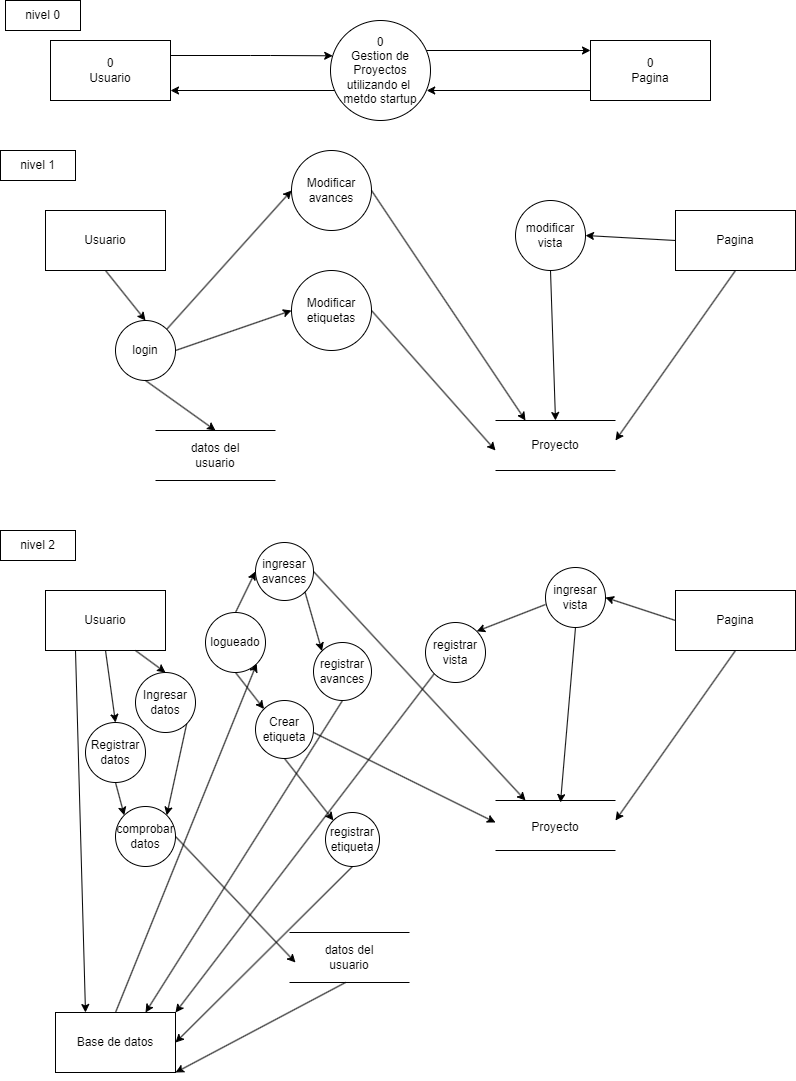

The diagram above was exported from draw.io. Its source (the exported page's mxGraphModel, read from the mxfile embedded in the PNG):
<mxGraphModel dx="1434" dy="780" grid="1" gridSize="10" guides="1" tooltips="1" connect="1" arrows="1" fold="1" page="1" pageScale="1" pageWidth="827" pageHeight="1169" math="0" shadow="0">
  <root>
    <mxCell id="0" />
    <mxCell id="1" parent="0" />
    <mxCell id="GzDAI7mAXMrOdSjYRhXf-1" value="0&lt;br&gt;Usuario" style="rounded=0;whiteSpace=wrap;html=1;" parent="1" vertex="1">
      <mxGeometry x="50" y="50" width="120" height="60" as="geometry" />
    </mxCell>
    <mxCell id="GzDAI7mAXMrOdSjYRhXf-2" value="0&lt;br&gt;Pagina" style="rounded=0;whiteSpace=wrap;html=1;" parent="1" vertex="1">
      <mxGeometry x="590" y="50" width="120" height="60" as="geometry" />
    </mxCell>
    <mxCell id="GzDAI7mAXMrOdSjYRhXf-3" value="0&lt;br&gt;Gestion de Proyectos utilizando el&amp;nbsp; metdo startup" style="ellipse;whiteSpace=wrap;html=1;aspect=fixed;" parent="1" vertex="1">
      <mxGeometry x="330" y="30" width="100" height="100" as="geometry" />
    </mxCell>
    <mxCell id="GzDAI7mAXMrOdSjYRhXf-4" value="" style="endArrow=classic;html=1;rounded=0;exitX=1;exitY=0.25;exitDx=0;exitDy=0;entryX=0.022;entryY=0.353;entryDx=0;entryDy=0;entryPerimeter=0;" parent="1" source="GzDAI7mAXMrOdSjYRhXf-1" target="GzDAI7mAXMrOdSjYRhXf-3" edge="1">
      <mxGeometry width="50" height="50" relative="1" as="geometry">
        <mxPoint x="190" y="70" as="sourcePoint" />
        <mxPoint x="340" y="65" as="targetPoint" />
        <Array as="points">
          <mxPoint x="250" y="65" />
          <mxPoint x="270" y="65" />
        </Array>
      </mxGeometry>
    </mxCell>
    <mxCell id="GzDAI7mAXMrOdSjYRhXf-5" value="" style="endArrow=classic;html=1;rounded=0;exitX=0.041;exitY=0.7;exitDx=0;exitDy=0;exitPerimeter=0;" parent="1" source="GzDAI7mAXMrOdSjYRhXf-3" edge="1">
      <mxGeometry width="50" height="50" relative="1" as="geometry">
        <mxPoint x="330" y="100" as="sourcePoint" />
        <mxPoint x="170" y="100" as="targetPoint" />
      </mxGeometry>
    </mxCell>
    <mxCell id="GzDAI7mAXMrOdSjYRhXf-6" value="" style="endArrow=classic;html=1;rounded=0;entryX=0.962;entryY=0.7;entryDx=0;entryDy=0;entryPerimeter=0;" parent="1" target="GzDAI7mAXMrOdSjYRhXf-3" edge="1">
      <mxGeometry width="50" height="50" relative="1" as="geometry">
        <mxPoint x="590" y="100" as="sourcePoint" />
        <mxPoint x="430" y="100" as="targetPoint" />
      </mxGeometry>
    </mxCell>
    <mxCell id="GzDAI7mAXMrOdSjYRhXf-7" value="" style="endArrow=classic;html=1;rounded=0;exitX=0.96;exitY=0.3;exitDx=0;exitDy=0;exitPerimeter=0;" parent="1" source="GzDAI7mAXMrOdSjYRhXf-3" edge="1">
      <mxGeometry width="50" height="50" relative="1" as="geometry">
        <mxPoint x="430" y="60" as="sourcePoint" />
        <mxPoint x="590" y="60" as="targetPoint" />
        <Array as="points" />
      </mxGeometry>
    </mxCell>
    <mxCell id="GzDAI7mAXMrOdSjYRhXf-8" value="nivel 0" style="rounded=0;whiteSpace=wrap;html=1;" parent="1" vertex="1">
      <mxGeometry x="5" y="10" width="75" height="30" as="geometry" />
    </mxCell>
    <mxCell id="GzDAI7mAXMrOdSjYRhXf-9" value="nivel 1" style="rounded=0;whiteSpace=wrap;html=1;" parent="1" vertex="1">
      <mxGeometry y="160" width="75" height="30" as="geometry" />
    </mxCell>
    <mxCell id="GzDAI7mAXMrOdSjYRhXf-10" value="Usuario" style="rounded=0;whiteSpace=wrap;html=1;" parent="1" vertex="1">
      <mxGeometry x="45" y="220" width="120" height="60" as="geometry" />
    </mxCell>
    <mxCell id="GzDAI7mAXMrOdSjYRhXf-13" value="Pagina" style="rounded=0;whiteSpace=wrap;html=1;" parent="1" vertex="1">
      <mxGeometry x="675" y="220" width="120" height="60" as="geometry" />
    </mxCell>
    <mxCell id="GzDAI7mAXMrOdSjYRhXf-18" value="" style="endArrow=none;html=1;rounded=0;" parent="1" edge="1">
      <mxGeometry width="50" height="50" relative="1" as="geometry">
        <mxPoint x="495" y="430" as="sourcePoint" />
        <mxPoint x="615" y="430" as="targetPoint" />
      </mxGeometry>
    </mxCell>
    <mxCell id="GzDAI7mAXMrOdSjYRhXf-19" value="" style="endArrow=none;html=1;rounded=0;" parent="1" edge="1">
      <mxGeometry width="50" height="50" relative="1" as="geometry">
        <mxPoint x="495" y="480" as="sourcePoint" />
        <mxPoint x="615" y="480" as="targetPoint" />
      </mxGeometry>
    </mxCell>
    <mxCell id="GzDAI7mAXMrOdSjYRhXf-20" value="Proyecto" style="text;html=1;strokeColor=none;fillColor=none;align=center;verticalAlign=middle;whiteSpace=wrap;rounded=0;" parent="1" vertex="1">
      <mxGeometry x="525" y="440" width="60" height="30" as="geometry" />
    </mxCell>
    <mxCell id="GzDAI7mAXMrOdSjYRhXf-34" value="" style="endArrow=classic;html=1;rounded=0;exitX=0.5;exitY=1;exitDx=0;exitDy=0;" parent="1" source="GzDAI7mAXMrOdSjYRhXf-13" edge="1">
      <mxGeometry width="50" height="50" relative="1" as="geometry">
        <mxPoint x="605" y="200" as="sourcePoint" />
        <mxPoint x="615" y="450" as="targetPoint" />
      </mxGeometry>
    </mxCell>
    <mxCell id="GzDAI7mAXMrOdSjYRhXf-36" value="Modificar avances" style="ellipse;whiteSpace=wrap;html=1;aspect=fixed;" parent="1" vertex="1">
      <mxGeometry x="291" y="160" width="80" height="80" as="geometry" />
    </mxCell>
    <mxCell id="GzDAI7mAXMrOdSjYRhXf-37" value="Modificar etiquetas" style="ellipse;whiteSpace=wrap;html=1;aspect=fixed;" parent="1" vertex="1">
      <mxGeometry x="291" y="280" width="80" height="80" as="geometry" />
    </mxCell>
    <mxCell id="GzDAI7mAXMrOdSjYRhXf-38" value="" style="endArrow=classic;html=1;rounded=0;exitX=1;exitY=0.5;exitDx=0;exitDy=0;entryX=0;entryY=0.5;entryDx=0;entryDy=0;" parent="1" source="5mMMSUb-4_hjMmikre-d-4" target="GzDAI7mAXMrOdSjYRhXf-37" edge="1">
      <mxGeometry width="50" height="50" relative="1" as="geometry">
        <mxPoint x="205" y="330" as="sourcePoint" />
        <mxPoint x="205" y="430" as="targetPoint" />
      </mxGeometry>
    </mxCell>
    <mxCell id="GzDAI7mAXMrOdSjYRhXf-39" value="" style="endArrow=classic;html=1;rounded=0;exitX=1;exitY=0;exitDx=0;exitDy=0;entryX=0;entryY=0.5;entryDx=0;entryDy=0;" parent="1" source="5mMMSUb-4_hjMmikre-d-4" target="GzDAI7mAXMrOdSjYRhXf-36" edge="1">
      <mxGeometry width="50" height="50" relative="1" as="geometry">
        <mxPoint x="165" y="240" as="sourcePoint" />
        <mxPoint x="255" y="305" as="targetPoint" />
      </mxGeometry>
    </mxCell>
    <mxCell id="GzDAI7mAXMrOdSjYRhXf-40" value="" style="endArrow=classic;html=1;rounded=0;exitX=1;exitY=0.5;exitDx=0;exitDy=0;" parent="1" source="GzDAI7mAXMrOdSjYRhXf-36" edge="1">
      <mxGeometry width="50" height="50" relative="1" as="geometry">
        <mxPoint x="495" y="210" as="sourcePoint" />
        <mxPoint x="525" y="430" as="targetPoint" />
      </mxGeometry>
    </mxCell>
    <mxCell id="GzDAI7mAXMrOdSjYRhXf-41" value="" style="endArrow=classic;html=1;rounded=0;exitX=1;exitY=0.5;exitDx=0;exitDy=0;" parent="1" source="GzDAI7mAXMrOdSjYRhXf-37" edge="1">
      <mxGeometry width="50" height="50" relative="1" as="geometry">
        <mxPoint x="335" y="340" as="sourcePoint" />
        <mxPoint x="495" y="460" as="targetPoint" />
      </mxGeometry>
    </mxCell>
    <mxCell id="GzDAI7mAXMrOdSjYRhXf-58" value="nivel 2" style="rounded=0;whiteSpace=wrap;html=1;" parent="1" vertex="1">
      <mxGeometry y="540" width="75" height="30" as="geometry" />
    </mxCell>
    <mxCell id="GzDAI7mAXMrOdSjYRhXf-59" value="Usuario" style="rounded=0;whiteSpace=wrap;html=1;" parent="1" vertex="1">
      <mxGeometry x="45" y="600" width="120" height="60" as="geometry" />
    </mxCell>
    <mxCell id="GzDAI7mAXMrOdSjYRhXf-60" value="registrar avances" style="ellipse;whiteSpace=wrap;html=1;aspect=fixed;" parent="1" vertex="1">
      <mxGeometry x="313" y="652" width="58" height="58" as="geometry" />
    </mxCell>
    <mxCell id="GzDAI7mAXMrOdSjYRhXf-61" value="Pagina" style="rounded=0;whiteSpace=wrap;html=1;" parent="1" vertex="1">
      <mxGeometry x="675" y="600" width="120" height="60" as="geometry" />
    </mxCell>
    <mxCell id="GzDAI7mAXMrOdSjYRhXf-62" value="" style="endArrow=classic;html=1;rounded=0;exitX=0.25;exitY=1;exitDx=0;exitDy=0;entryX=0.25;entryY=0;entryDx=0;entryDy=0;" parent="1" source="GzDAI7mAXMrOdSjYRhXf-59" target="GzDAI7mAXMrOdSjYRhXf-74" edge="1">
      <mxGeometry width="50" height="50" relative="1" as="geometry">
        <mxPoint x="175" y="620" as="sourcePoint" />
        <mxPoint x="235" y="590" as="targetPoint" />
      </mxGeometry>
    </mxCell>
    <mxCell id="GzDAI7mAXMrOdSjYRhXf-63" value="" style="endArrow=none;html=1;rounded=0;" parent="1" edge="1">
      <mxGeometry width="50" height="50" relative="1" as="geometry">
        <mxPoint x="495" y="810" as="sourcePoint" />
        <mxPoint x="615" y="810" as="targetPoint" />
      </mxGeometry>
    </mxCell>
    <mxCell id="GzDAI7mAXMrOdSjYRhXf-64" value="" style="endArrow=none;html=1;rounded=0;" parent="1" edge="1">
      <mxGeometry width="50" height="50" relative="1" as="geometry">
        <mxPoint x="495" y="860" as="sourcePoint" />
        <mxPoint x="615" y="860" as="targetPoint" />
      </mxGeometry>
    </mxCell>
    <mxCell id="GzDAI7mAXMrOdSjYRhXf-65" value="Proyecto" style="text;html=1;strokeColor=none;fillColor=none;align=center;verticalAlign=middle;whiteSpace=wrap;rounded=0;" parent="1" vertex="1">
      <mxGeometry x="525" y="822" width="60" height="30" as="geometry" />
    </mxCell>
    <mxCell id="GzDAI7mAXMrOdSjYRhXf-66" value="" style="endArrow=classic;html=1;rounded=0;exitX=0.5;exitY=1;exitDx=0;exitDy=0;entryX=0.75;entryY=0;entryDx=0;entryDy=0;" parent="1" source="GzDAI7mAXMrOdSjYRhXf-60" target="GzDAI7mAXMrOdSjYRhXf-74" edge="1">
      <mxGeometry width="50" height="50" relative="1" as="geometry">
        <mxPoint x="375" y="609" as="sourcePoint" />
        <mxPoint x="495" y="840" as="targetPoint" />
      </mxGeometry>
    </mxCell>
    <mxCell id="GzDAI7mAXMrOdSjYRhXf-67" value="" style="endArrow=classic;html=1;rounded=0;exitX=0.5;exitY=1;exitDx=0;exitDy=0;" parent="1" source="GzDAI7mAXMrOdSjYRhXf-61" edge="1">
      <mxGeometry width="50" height="50" relative="1" as="geometry">
        <mxPoint x="605" y="580" as="sourcePoint" />
        <mxPoint x="615" y="830" as="targetPoint" />
      </mxGeometry>
    </mxCell>
    <mxCell id="GzDAI7mAXMrOdSjYRhXf-68" value="ingresar avances" style="ellipse;whiteSpace=wrap;html=1;aspect=fixed;" parent="1" vertex="1">
      <mxGeometry x="255" y="552" width="58" height="58" as="geometry" />
    </mxCell>
    <mxCell id="GzDAI7mAXMrOdSjYRhXf-69" value="Crear etiqueta" style="ellipse;whiteSpace=wrap;html=1;aspect=fixed;" parent="1" vertex="1">
      <mxGeometry x="255" y="710" width="58" height="58" as="geometry" />
    </mxCell>
    <mxCell id="GzDAI7mAXMrOdSjYRhXf-70" value="" style="endArrow=classic;html=1;rounded=0;exitX=0.5;exitY=1;exitDx=0;exitDy=0;entryX=0;entryY=0;entryDx=0;entryDy=0;" parent="1" source="5mMMSUb-4_hjMmikre-d-14" target="GzDAI7mAXMrOdSjYRhXf-69" edge="1">
      <mxGeometry width="50" height="50" relative="1" as="geometry">
        <mxPoint x="205" y="710" as="sourcePoint" />
        <mxPoint x="205" y="810" as="targetPoint" />
      </mxGeometry>
    </mxCell>
    <mxCell id="GzDAI7mAXMrOdSjYRhXf-71" value="" style="endArrow=classic;html=1;rounded=0;exitX=0.5;exitY=0;exitDx=0;exitDy=0;entryX=0;entryY=0.5;entryDx=0;entryDy=0;" parent="1" source="5mMMSUb-4_hjMmikre-d-14" target="GzDAI7mAXMrOdSjYRhXf-68" edge="1">
      <mxGeometry width="50" height="50" relative="1" as="geometry">
        <mxPoint x="165" y="620" as="sourcePoint" />
        <mxPoint x="255" y="685" as="targetPoint" />
      </mxGeometry>
    </mxCell>
    <mxCell id="GzDAI7mAXMrOdSjYRhXf-72" value="" style="endArrow=classic;html=1;rounded=0;exitX=1;exitY=0.5;exitDx=0;exitDy=0;" parent="1" source="GzDAI7mAXMrOdSjYRhXf-68" edge="1">
      <mxGeometry width="50" height="50" relative="1" as="geometry">
        <mxPoint x="495" y="590" as="sourcePoint" />
        <mxPoint x="525" y="810" as="targetPoint" />
      </mxGeometry>
    </mxCell>
    <mxCell id="GzDAI7mAXMrOdSjYRhXf-73" value="" style="endArrow=classic;html=1;rounded=0;exitX=0.5;exitY=1;exitDx=0;exitDy=0;entryX=0;entryY=0;entryDx=0;entryDy=0;" parent="1" source="GzDAI7mAXMrOdSjYRhXf-69" target="GzDAI7mAXMrOdSjYRhXf-76" edge="1">
      <mxGeometry width="50" height="50" relative="1" as="geometry">
        <mxPoint x="335" y="852" as="sourcePoint" />
        <mxPoint x="495" y="810" as="targetPoint" />
      </mxGeometry>
    </mxCell>
    <mxCell id="GzDAI7mAXMrOdSjYRhXf-74" value="Base de datos" style="rounded=0;whiteSpace=wrap;html=1;" parent="1" vertex="1">
      <mxGeometry x="55" y="1022" width="120" height="60" as="geometry" />
    </mxCell>
    <mxCell id="GzDAI7mAXMrOdSjYRhXf-75" value="" style="endArrow=classic;html=1;rounded=0;entryX=0;entryY=0;entryDx=0;entryDy=0;exitX=1;exitY=1;exitDx=0;exitDy=0;" parent="1" source="GzDAI7mAXMrOdSjYRhXf-68" target="GzDAI7mAXMrOdSjYRhXf-60" edge="1">
      <mxGeometry width="50" height="50" relative="1" as="geometry">
        <mxPoint x="265" y="542" as="sourcePoint" />
        <mxPoint x="315" y="492" as="targetPoint" />
      </mxGeometry>
    </mxCell>
    <mxCell id="GzDAI7mAXMrOdSjYRhXf-76" value="registrar etiqueta" style="ellipse;whiteSpace=wrap;html=1;aspect=fixed;" parent="1" vertex="1">
      <mxGeometry x="325" y="822" width="54" height="54" as="geometry" />
    </mxCell>
    <mxCell id="GzDAI7mAXMrOdSjYRhXf-77" value="" style="endArrow=classic;html=1;rounded=0;exitX=0.5;exitY=1;exitDx=0;exitDy=0;entryX=1;entryY=0.5;entryDx=0;entryDy=0;" parent="1" source="GzDAI7mAXMrOdSjYRhXf-76" target="GzDAI7mAXMrOdSjYRhXf-74" edge="1">
      <mxGeometry width="50" height="50" relative="1" as="geometry">
        <mxPoint x="275" y="932" as="sourcePoint" />
        <mxPoint x="325" y="882" as="targetPoint" />
      </mxGeometry>
    </mxCell>
    <mxCell id="GzDAI7mAXMrOdSjYRhXf-78" value="" style="endArrow=classic;html=1;rounded=0;exitX=1;exitY=0.5;exitDx=0;exitDy=0;" parent="1" edge="1">
      <mxGeometry width="50" height="50" relative="1" as="geometry">
        <mxPoint x="313" y="742" as="sourcePoint" />
        <mxPoint x="495" y="832" as="targetPoint" />
      </mxGeometry>
    </mxCell>
    <mxCell id="GzDAI7mAXMrOdSjYRhXf-83" value="ingresar vista" style="ellipse;whiteSpace=wrap;html=1;aspect=fixed;" parent="1" vertex="1">
      <mxGeometry x="545" y="577" width="60" height="60" as="geometry" />
    </mxCell>
    <mxCell id="GzDAI7mAXMrOdSjYRhXf-84" value="" style="endArrow=classic;html=1;rounded=0;exitX=0;exitY=0.5;exitDx=0;exitDy=0;entryX=1;entryY=0.5;entryDx=0;entryDy=0;" parent="1" source="GzDAI7mAXMrOdSjYRhXf-61" target="GzDAI7mAXMrOdSjYRhXf-83" edge="1">
      <mxGeometry width="50" height="50" relative="1" as="geometry">
        <mxPoint x="615" y="622" as="sourcePoint" />
        <mxPoint x="665" y="572" as="targetPoint" />
      </mxGeometry>
    </mxCell>
    <mxCell id="GzDAI7mAXMrOdSjYRhXf-85" value="" style="endArrow=classic;html=1;rounded=0;exitX=0.5;exitY=1;exitDx=0;exitDy=0;" parent="1" source="GzDAI7mAXMrOdSjYRhXf-83" edge="1">
      <mxGeometry width="50" height="50" relative="1" as="geometry">
        <mxPoint x="575" y="732" as="sourcePoint" />
        <mxPoint x="560" y="812" as="targetPoint" />
      </mxGeometry>
    </mxCell>
    <mxCell id="GzDAI7mAXMrOdSjYRhXf-87" value="modificar vista" style="ellipse;whiteSpace=wrap;html=1;aspect=fixed;" parent="1" vertex="1">
      <mxGeometry x="515" y="210" width="70" height="70" as="geometry" />
    </mxCell>
    <mxCell id="GzDAI7mAXMrOdSjYRhXf-88" value="" style="endArrow=classic;html=1;rounded=0;exitX=0;exitY=0.5;exitDx=0;exitDy=0;entryX=1;entryY=0.5;entryDx=0;entryDy=0;" parent="1" source="GzDAI7mAXMrOdSjYRhXf-13" target="GzDAI7mAXMrOdSjYRhXf-87" edge="1">
      <mxGeometry width="50" height="50" relative="1" as="geometry">
        <mxPoint x="635" y="290" as="sourcePoint" />
        <mxPoint x="685" y="240" as="targetPoint" />
      </mxGeometry>
    </mxCell>
    <mxCell id="GzDAI7mAXMrOdSjYRhXf-89" value="" style="endArrow=classic;html=1;rounded=0;exitX=0.5;exitY=1;exitDx=0;exitDy=0;" parent="1" source="GzDAI7mAXMrOdSjYRhXf-87" edge="1">
      <mxGeometry width="50" height="50" relative="1" as="geometry">
        <mxPoint x="575" y="350" as="sourcePoint" />
        <mxPoint x="555" y="430" as="targetPoint" />
      </mxGeometry>
    </mxCell>
    <mxCell id="GzDAI7mAXMrOdSjYRhXf-90" value="registrar vista" style="ellipse;whiteSpace=wrap;html=1;aspect=fixed;" parent="1" vertex="1">
      <mxGeometry x="425" y="632" width="60" height="60" as="geometry" />
    </mxCell>
    <mxCell id="GzDAI7mAXMrOdSjYRhXf-91" value="" style="endArrow=classic;html=1;rounded=0;exitX=0;exitY=0.617;exitDx=0;exitDy=0;exitPerimeter=0;entryX=1;entryY=0;entryDx=0;entryDy=0;" parent="1" source="GzDAI7mAXMrOdSjYRhXf-83" target="GzDAI7mAXMrOdSjYRhXf-90" edge="1">
      <mxGeometry width="50" height="50" relative="1" as="geometry">
        <mxPoint x="465" y="612" as="sourcePoint" />
        <mxPoint x="515" y="562" as="targetPoint" />
      </mxGeometry>
    </mxCell>
    <mxCell id="GzDAI7mAXMrOdSjYRhXf-92" value="" style="endArrow=classic;html=1;rounded=0;exitX=0;exitY=1;exitDx=0;exitDy=0;entryX=1;entryY=0;entryDx=0;entryDy=0;" parent="1" source="GzDAI7mAXMrOdSjYRhXf-90" target="GzDAI7mAXMrOdSjYRhXf-74" edge="1">
      <mxGeometry width="50" height="50" relative="1" as="geometry">
        <mxPoint x="555" y="624" as="sourcePoint" />
        <mxPoint x="516" y="661" as="targetPoint" />
      </mxGeometry>
    </mxCell>
    <mxCell id="5mMMSUb-4_hjMmikre-d-1" value="" style="endArrow=none;html=1;rounded=0;" parent="1" edge="1">
      <mxGeometry width="50" height="50" relative="1" as="geometry">
        <mxPoint x="155" y="440" as="sourcePoint" />
        <mxPoint x="275" y="440" as="targetPoint" />
      </mxGeometry>
    </mxCell>
    <mxCell id="5mMMSUb-4_hjMmikre-d-2" value="" style="endArrow=none;html=1;rounded=0;" parent="1" edge="1">
      <mxGeometry width="50" height="50" relative="1" as="geometry">
        <mxPoint x="155" y="490" as="sourcePoint" />
        <mxPoint x="275" y="490" as="targetPoint" />
      </mxGeometry>
    </mxCell>
    <mxCell id="5mMMSUb-4_hjMmikre-d-3" value="datos del usuario" style="text;html=1;strokeColor=none;fillColor=none;align=center;verticalAlign=middle;whiteSpace=wrap;rounded=0;" parent="1" vertex="1">
      <mxGeometry x="185" y="450" width="60" height="30" as="geometry" />
    </mxCell>
    <mxCell id="5mMMSUb-4_hjMmikre-d-4" value="login" style="ellipse;whiteSpace=wrap;html=1;aspect=fixed;" parent="1" vertex="1">
      <mxGeometry x="115" y="330" width="60" height="60" as="geometry" />
    </mxCell>
    <mxCell id="5mMMSUb-4_hjMmikre-d-5" value="" style="endArrow=classic;html=1;rounded=0;exitX=0.5;exitY=1;exitDx=0;exitDy=0;entryX=0.5;entryY=0;entryDx=0;entryDy=0;" parent="1" source="GzDAI7mAXMrOdSjYRhXf-10" target="5mMMSUb-4_hjMmikre-d-4" edge="1">
      <mxGeometry width="50" height="50" relative="1" as="geometry">
        <mxPoint x="45" y="350" as="sourcePoint" />
        <mxPoint x="95" y="300" as="targetPoint" />
      </mxGeometry>
    </mxCell>
    <mxCell id="5mMMSUb-4_hjMmikre-d-6" value="" style="endArrow=classic;html=1;rounded=0;exitX=0.5;exitY=1;exitDx=0;exitDy=0;" parent="1" source="5mMMSUb-4_hjMmikre-d-4" edge="1">
      <mxGeometry width="50" height="50" relative="1" as="geometry">
        <mxPoint x="195" y="410" as="sourcePoint" />
        <mxPoint x="215" y="440" as="targetPoint" />
      </mxGeometry>
    </mxCell>
    <mxCell id="5mMMSUb-4_hjMmikre-d-8" value="Ingresar datos" style="ellipse;whiteSpace=wrap;html=1;aspect=fixed;" parent="1" vertex="1">
      <mxGeometry x="135" y="682" width="60" height="60" as="geometry" />
    </mxCell>
    <mxCell id="5mMMSUb-4_hjMmikre-d-9" value="" style="endArrow=classic;html=1;rounded=0;entryX=0.5;entryY=0;entryDx=0;entryDy=0;exitX=0.75;exitY=1;exitDx=0;exitDy=0;" parent="1" source="GzDAI7mAXMrOdSjYRhXf-59" target="5mMMSUb-4_hjMmikre-d-8" edge="1">
      <mxGeometry width="50" height="50" relative="1" as="geometry">
        <mxPoint x="35" y="752" as="sourcePoint" />
        <mxPoint x="85" y="702" as="targetPoint" />
      </mxGeometry>
    </mxCell>
    <mxCell id="5mMMSUb-4_hjMmikre-d-11" value="comprobar datos" style="ellipse;whiteSpace=wrap;html=1;aspect=fixed;" parent="1" vertex="1">
      <mxGeometry x="115" y="816" width="60" height="60" as="geometry" />
    </mxCell>
    <mxCell id="5mMMSUb-4_hjMmikre-d-13" value="" style="endArrow=classic;html=1;rounded=0;entryX=1;entryY=0;entryDx=0;entryDy=0;exitX=1;exitY=1;exitDx=0;exitDy=0;" parent="1" source="5mMMSUb-4_hjMmikre-d-8" target="5mMMSUb-4_hjMmikre-d-11" edge="1">
      <mxGeometry width="50" height="50" relative="1" as="geometry">
        <mxPoint x="25" y="772" as="sourcePoint" />
        <mxPoint x="75" y="722" as="targetPoint" />
      </mxGeometry>
    </mxCell>
    <mxCell id="5mMMSUb-4_hjMmikre-d-14" value="logueado" style="ellipse;whiteSpace=wrap;html=1;aspect=fixed;" parent="1" vertex="1">
      <mxGeometry x="205" y="622" width="60" height="60" as="geometry" />
    </mxCell>
    <mxCell id="5mMMSUb-4_hjMmikre-d-15" value="Registrar datos" style="ellipse;whiteSpace=wrap;html=1;aspect=fixed;" parent="1" vertex="1">
      <mxGeometry x="85" y="732" width="60" height="60" as="geometry" />
    </mxCell>
    <mxCell id="5mMMSUb-4_hjMmikre-d-16" value="" style="endArrow=classic;html=1;rounded=0;entryX=0.5;entryY=0;entryDx=0;entryDy=0;exitX=0.5;exitY=1;exitDx=0;exitDy=0;" parent="1" source="GzDAI7mAXMrOdSjYRhXf-59" target="5mMMSUb-4_hjMmikre-d-15" edge="1">
      <mxGeometry width="50" height="50" relative="1" as="geometry">
        <mxPoint x="-15" y="732" as="sourcePoint" />
        <mxPoint x="35" y="682" as="targetPoint" />
      </mxGeometry>
    </mxCell>
    <mxCell id="5mMMSUb-4_hjMmikre-d-17" value="" style="endArrow=classic;html=1;rounded=0;exitX=0.5;exitY=1;exitDx=0;exitDy=0;entryX=0;entryY=0;entryDx=0;entryDy=0;" parent="1" source="5mMMSUb-4_hjMmikre-d-15" target="5mMMSUb-4_hjMmikre-d-11" edge="1">
      <mxGeometry width="50" height="50" relative="1" as="geometry">
        <mxPoint x="105" y="892" as="sourcePoint" />
        <mxPoint x="155" y="842" as="targetPoint" />
      </mxGeometry>
    </mxCell>
    <mxCell id="5mMMSUb-4_hjMmikre-d-18" value="" style="endArrow=classic;html=1;rounded=0;exitX=0.5;exitY=0;exitDx=0;exitDy=0;entryX=1;entryY=1;entryDx=0;entryDy=0;" parent="1" source="GzDAI7mAXMrOdSjYRhXf-74" target="5mMMSUb-4_hjMmikre-d-14" edge="1">
      <mxGeometry width="50" height="50" relative="1" as="geometry">
        <mxPoint x="255" y="1062" as="sourcePoint" />
        <mxPoint x="305" y="1012" as="targetPoint" />
      </mxGeometry>
    </mxCell>
    <mxCell id="5mMMSUb-4_hjMmikre-d-20" value="" style="endArrow=none;html=1;rounded=0;" parent="1" edge="1">
      <mxGeometry width="50" height="50" relative="1" as="geometry">
        <mxPoint x="289" y="942" as="sourcePoint" />
        <mxPoint x="409" y="942" as="targetPoint" />
      </mxGeometry>
    </mxCell>
    <mxCell id="5mMMSUb-4_hjMmikre-d-21" value="" style="endArrow=none;html=1;rounded=0;" parent="1" edge="1">
      <mxGeometry width="50" height="50" relative="1" as="geometry">
        <mxPoint x="289" y="992" as="sourcePoint" />
        <mxPoint x="409" y="992" as="targetPoint" />
      </mxGeometry>
    </mxCell>
    <mxCell id="5mMMSUb-4_hjMmikre-d-22" value="datos del usuario" style="text;html=1;strokeColor=none;fillColor=none;align=center;verticalAlign=middle;whiteSpace=wrap;rounded=0;" parent="1" vertex="1">
      <mxGeometry x="319" y="952" width="60" height="30" as="geometry" />
    </mxCell>
    <mxCell id="5mMMSUb-4_hjMmikre-d-23" value="" style="endArrow=classic;html=1;rounded=0;exitX=1;exitY=0.5;exitDx=0;exitDy=0;" parent="1" source="5mMMSUb-4_hjMmikre-d-11" edge="1">
      <mxGeometry width="50" height="50" relative="1" as="geometry">
        <mxPoint x="425" y="922" as="sourcePoint" />
        <mxPoint x="295" y="972" as="targetPoint" />
      </mxGeometry>
    </mxCell>
    <mxCell id="5mMMSUb-4_hjMmikre-d-24" value="" style="endArrow=classic;html=1;rounded=0;entryX=1;entryY=1;entryDx=0;entryDy=0;" parent="1" target="GzDAI7mAXMrOdSjYRhXf-74" edge="1">
      <mxGeometry width="50" height="50" relative="1" as="geometry">
        <mxPoint x="345" y="992" as="sourcePoint" />
        <mxPoint x="345" y="1032" as="targetPoint" />
      </mxGeometry>
    </mxCell>
  </root>
</mxGraphModel>